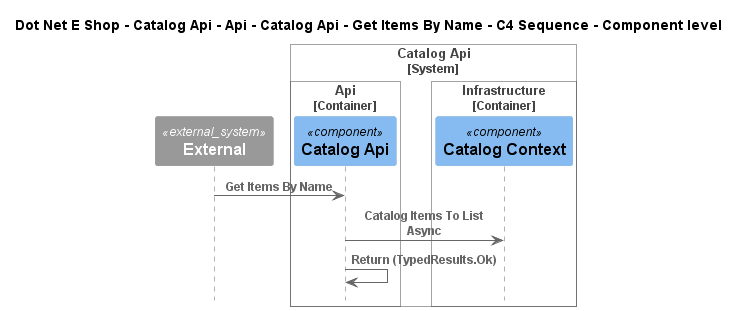

The diagram above was rendered by PlantUML. Its source (embedded in the PNG):
@startuml
!include ..\..\..\..\..\..\..\..\..\.c4s\C4_Sequence.puml

title Dot Net E Shop - Catalog Api - Api - Catalog Api - Get Items By Name - C4 Sequence - Component level

System_Ext(C4InterFlow.SoftwareSystems.ExternalSystem, "External", "")

System_Boundary(DotNetEShop.SoftwareSystems.CatalogApi, "Catalog Api")
    
Container_Boundary(DotNetEShop.SoftwareSystems.CatalogApi.Containers.Api, "Api")
    Component(DotNetEShop.SoftwareSystems.CatalogApi.Containers.Api.Components.CatalogApi, "Catalog Api", "", "")
Boundary_End()
    
Container_Boundary(DotNetEShop.SoftwareSystems.CatalogApi.Containers.Infrastructure, "Infrastructure")
    Component(DotNetEShop.SoftwareSystems.CatalogApi.Containers.Infrastructure.Components.CatalogContext, "Catalog Context", "", "")
Boundary_End()
Boundary_End()

Rel(C4InterFlow.SoftwareSystems.ExternalSystem, DotNetEShop.SoftwareSystems.CatalogApi.Containers.Api.Components.CatalogApi, "Get Items By Name")
Rel(DotNetEShop.SoftwareSystems.CatalogApi.Containers.Api.Components.CatalogApi, DotNetEShop.SoftwareSystems.CatalogApi.Containers.Infrastructure.Components.CatalogContext, "Catalog Items To List Async")
Rel(DotNetEShop.SoftwareSystems.CatalogApi.Containers.Api.Components.CatalogApi, DotNetEShop.SoftwareSystems.CatalogApi.Containers.Api.Components.CatalogApi, "Return (TypedResults.Ok)")


@enduml